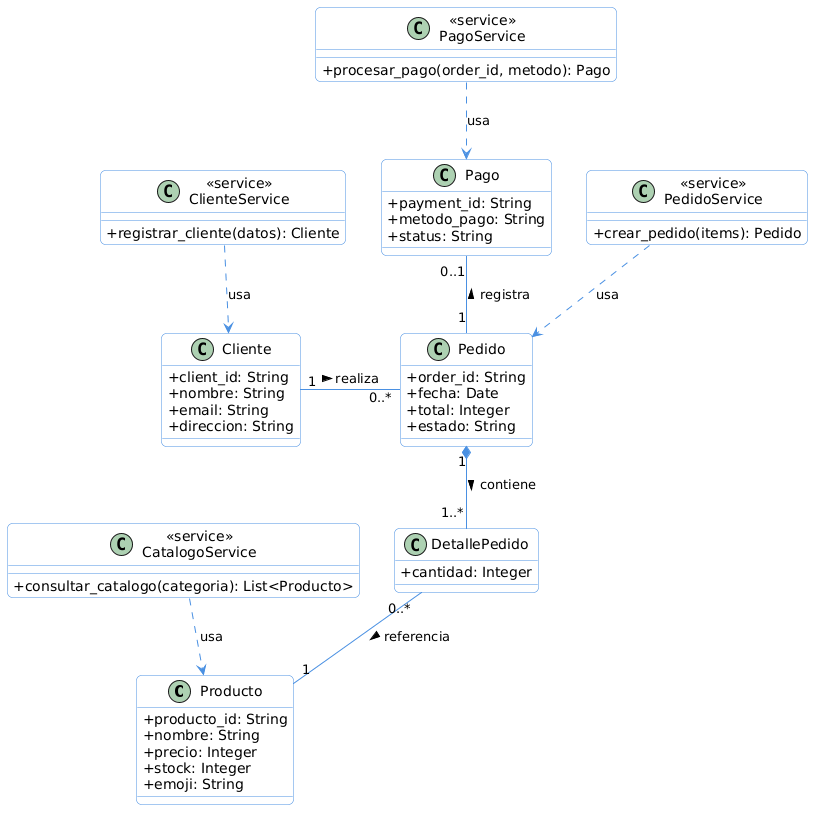

The diagram above was rendered by PlantUML. Its source (embedded in the PNG):
@startuml
skinparam classAttributeIconSize 0
skinparam roundcorner 10
skinparam class {
    BackgroundColor White
    ArrowColor #4A90E2
    BorderColor #4A90E2
}

class Producto {
  + producto_id: String
  + nombre: String
  + precio: Integer
  + stock: Integer
  + emoji: String
}

class Cliente {
  + client_id: String
  + nombre: String
  + email: String
  + direccion: String
}

class Pedido {
  + order_id: String
  + fecha: Date
  + total: Integer
  + estado: String
}

class DetallePedido {
  + cantidad: Integer
}

class Pago {
  + payment_id: String
  + metodo_pago: String
  + status: String
}

class "<<service>>\nCatalogoService" as CatService {
  + consultar_catalogo(categoria): List<Producto>
}

class "<<service>>\nClienteService" as CliService {
  + registrar_cliente(datos): Cliente
}

class "<<service>>\nPedidoService" as PedService {
  + crear_pedido(items): Pedido
}

class "<<service>>\nPagoService" as PagService {
  + procesar_pago(order_id, metodo): Pago
}

Cliente "1" -right- "0..*" Pedido : realiza >
Pedido "1" *-- "1..*" DetallePedido : contiene >
DetallePedido "0..*" -down- "1" Producto : referencia >
Pedido "1" -up- "0..1" Pago : registra >

CatService ..> Producto : usa
CliService ..> Cliente : usa
PedService ..> Pedido : usa
PagService ..> Pago : usa
@enduml